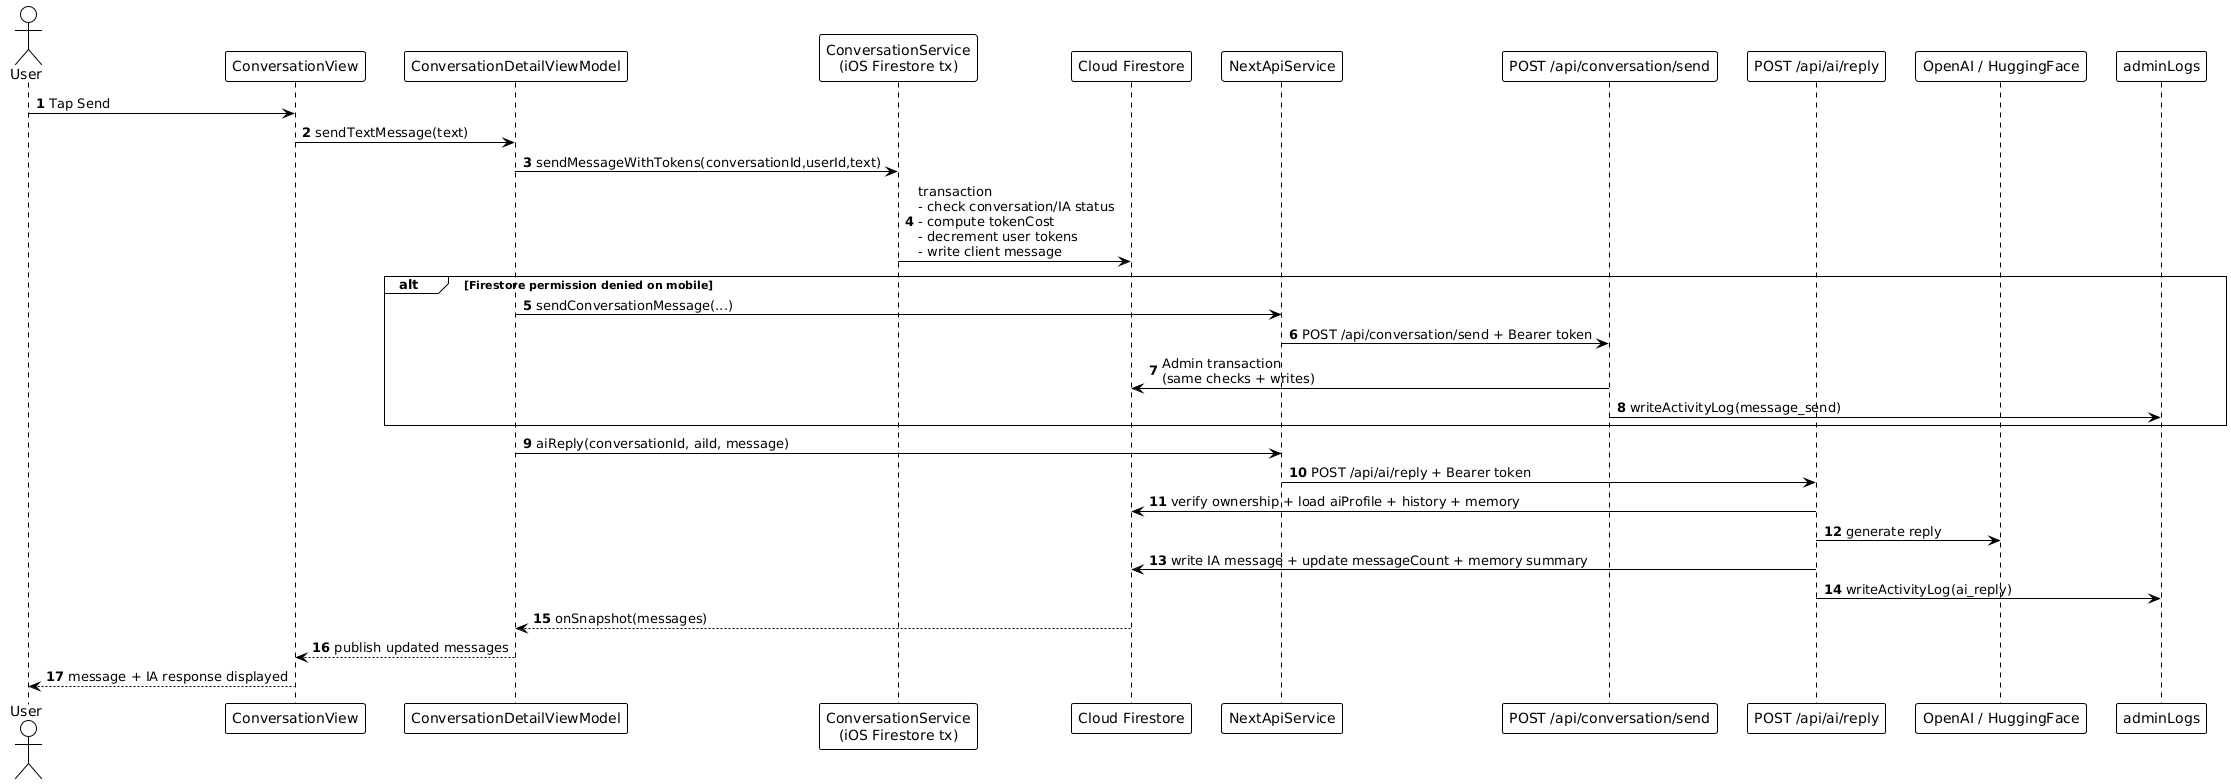

The diagram above was rendered by PlantUML. Its source (embedded in the PNG):
@startuml
!theme plain

autonumber

actor User
participant "ConversationView" as View
participant "ConversationDetailViewModel" as VM
participant "ConversationService\n(iOS Firestore tx)" as ConvService
participant "Cloud Firestore" as Firestore
participant "NextApiService" as MobileApi
participant "POST /api/conversation/send" as ApiSend
participant "POST /api/ai/reply" as ApiReply
participant "OpenAI / HuggingFace" as LLM
participant "adminLogs" as Logs

User -> View : Tap Send
View -> VM : sendTextMessage(text)

VM -> ConvService : sendMessageWithTokens(conversationId,userId,text)
ConvService -> Firestore : transaction\n- check conversation/IA status\n- compute tokenCost\n- decrement user tokens\n- write client message

alt Firestore permission denied on mobile
  VM -> MobileApi : sendConversationMessage(...)
  MobileApi -> ApiSend : POST /api/conversation/send + Bearer token
  ApiSend -> Firestore : Admin transaction\n(same checks + writes)
  ApiSend -> Logs : writeActivityLog(message_send)
end

VM -> MobileApi : aiReply(conversationId, aiId, message)
MobileApi -> ApiReply : POST /api/ai/reply + Bearer token
ApiReply -> Firestore : verify ownership + load aiProfile + history + memory
ApiReply -> LLM : generate reply
ApiReply -> Firestore : write IA message + update messageCount + memory summary
ApiReply -> Logs : writeActivityLog(ai_reply)

Firestore --> VM : onSnapshot(messages)
VM --> View : publish updated messages
View --> User : message + IA response displayed
@enduml